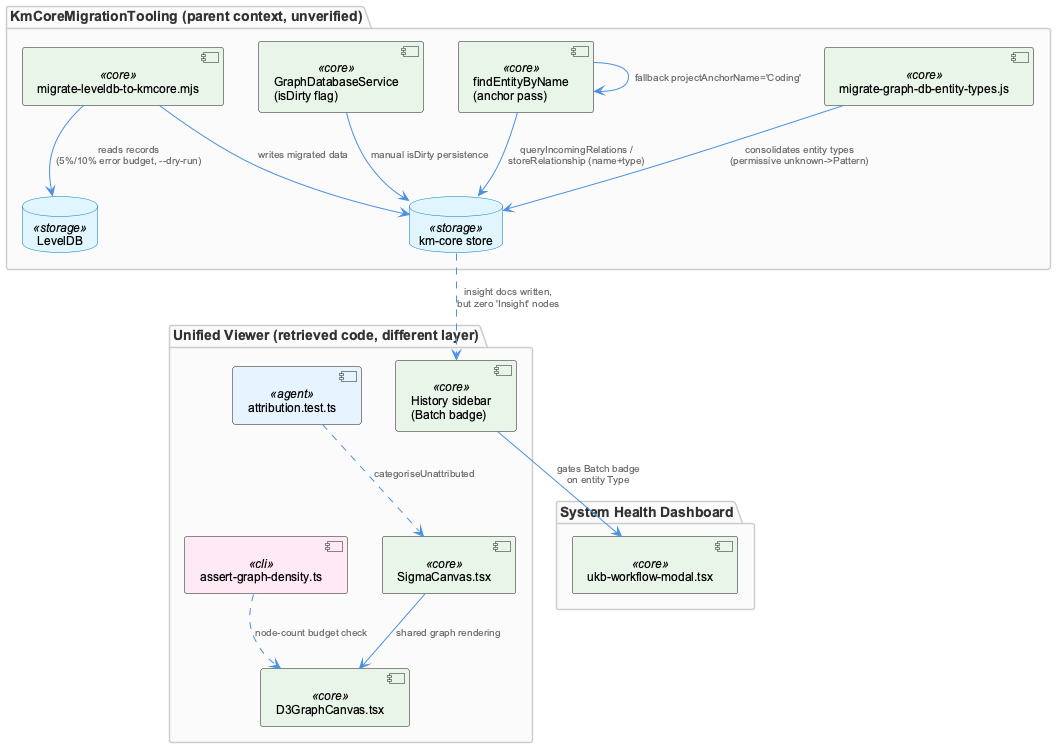

The diagram above was rendered by PlantUML. Its source (embedded in the PNG):
@startuml
!include /Users/Q284340/Agentic/coding/docs/puml/_standard-style.puml

package "KmCoreMigrationTooling (parent context, unverified)" {
  component "migrate-graph-db-entity-types.js" as typeMigrate <<core>>
  component "migrate-leveldb-to-kmcore.mjs" as levelMigrate <<core>>
  component "GraphDatabaseService\n(isDirty flag)" as gdbService <<core>>
  component "findEntityByName\n(anchor pass)" as anchorPass <<core>>
  database "LevelDB" as leveldb <<storage>>
  database "km-core store" as kmcore <<storage>>
}

package "Unified Viewer (retrieved code, different layer)" {
  component "D3GraphCanvas.tsx" as d3canvas <<core>>
  component "SigmaCanvas.tsx" as sigmacanvas <<core>>
  component "assert-graph-density.ts" as densityCheck <<cli>>
  component "attribution.test.ts" as attrTest <<agent>>
  component "History sidebar\n(Batch badge)" as historySidebar <<core>>
}

package "System Health Dashboard" {
  component "ukb-workflow-modal.tsx" as workflowModal <<core>>
}

typeMigrate --> kmcore : "consolidates entity types\n(permissive unknown->Pattern)"
levelMigrate --> leveldb : "reads records\n(5%/10% error budget, --dry-run)"
levelMigrate --> kmcore : "writes migrated data"
gdbService --> kmcore : "manual isDirty persistence"
anchorPass --> kmcore : "queryIncomingRelations /\nstoreRelationship (name+type)"
anchorPass --> anchorPass : "fallback projectAnchorName='Coding'"

kmcore ..> historySidebar : "insight docs written,\nbut zero 'Insight' nodes"
historySidebar --> workflowModal : "gates Batch badge\non entity Type"

sigmacanvas --> d3canvas : "shared graph rendering"
densityCheck ..> d3canvas : "node-count budget check"
attrTest ..> sigmacanvas : "categoriseUnattributed"

@enduml